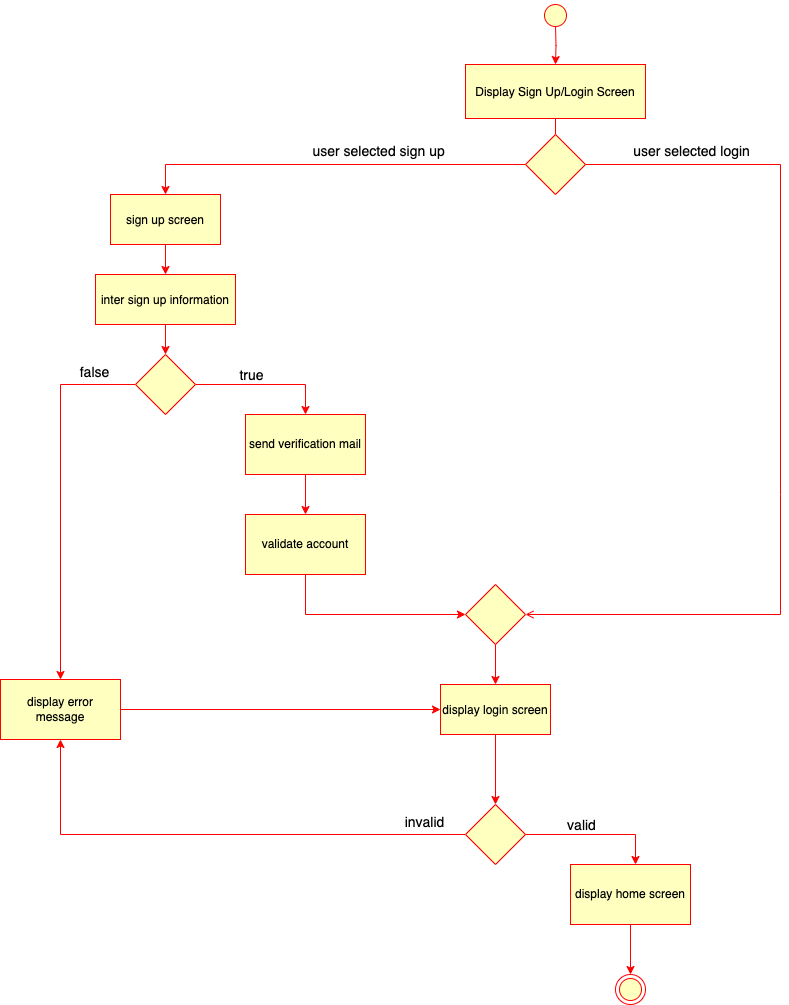

The diagram above was exported from draw.io. Its source (the exported page's mxGraphModel, read from the mxfile embedded in the PNG):
<mxGraphModel dx="1990" dy="386" grid="1" gridSize="10" guides="1" tooltips="1" connect="1" arrows="1" fold="1" page="1" pageScale="1" pageWidth="1169" pageHeight="826" background="none" math="0" shadow="0">
  <root>
    <mxCell id="nSmKzWwutwYdfWH-UyZj-0" />
    <mxCell id="nSmKzWwutwYdfWH-UyZj-1" parent="nSmKzWwutwYdfWH-UyZj-0" />
    <mxCell id="nSmKzWwutwYdfWH-UyZj-2" value="" style="edgeStyle=orthogonalEdgeStyle;rounded=0;orthogonalLoop=1;jettySize=auto;html=1;strokeColor=#FF0000;fillColor=#FFFFC0;" edge="1" parent="nSmKzWwutwYdfWH-UyZj-1">
      <mxGeometry relative="1" as="geometry">
        <mxPoint x="775" y="850" as="sourcePoint" />
        <mxPoint x="775" y="890" as="targetPoint" />
      </mxGeometry>
    </mxCell>
    <mxCell id="nSmKzWwutwYdfWH-UyZj-3" value="" style="ellipse;shape=startState;fillColor=#FFFFC0;strokeColor=#FF0000;" vertex="1" parent="nSmKzWwutwYdfWH-UyZj-1">
      <mxGeometry x="760" y="826" width="30" height="30" as="geometry" />
    </mxCell>
    <mxCell id="nSmKzWwutwYdfWH-UyZj-4" value="Display Sign Up/Login Screen" style="fillColor=#FFFFC0;strokeColor=#FF0000;" vertex="1" parent="nSmKzWwutwYdfWH-UyZj-1">
      <mxGeometry x="685" y="890" width="180" height="54" as="geometry" />
    </mxCell>
    <mxCell id="nSmKzWwutwYdfWH-UyZj-5" value="" style="edgeStyle=orthogonalEdgeStyle;rounded=0;orthogonalLoop=1;jettySize=auto;html=1;fillColor=#FFFFC0;strokeColor=#FF0000;" edge="1" parent="nSmKzWwutwYdfWH-UyZj-1" source="nSmKzWwutwYdfWH-UyZj-6" target="nSmKzWwutwYdfWH-UyZj-29">
      <mxGeometry relative="1" as="geometry" />
    </mxCell>
    <mxCell id="nSmKzWwutwYdfWH-UyZj-6" value="display login screen" style="fillColor=#FFFFC0;strokeColor=#FF0000;" vertex="1" parent="nSmKzWwutwYdfWH-UyZj-1">
      <mxGeometry x="660" y="1510" width="110" height="50" as="geometry" />
    </mxCell>
    <mxCell id="nSmKzWwutwYdfWH-UyZj-7" value="" style="endArrow=open;strokeColor=#FF0000;endFill=1;rounded=0;fillColor=#FFFFC0;" edge="1" parent="nSmKzWwutwYdfWH-UyZj-1">
      <mxGeometry relative="1" as="geometry">
        <mxPoint x="775" y="944" as="sourcePoint" />
        <mxPoint x="775" y="996" as="targetPoint" />
      </mxGeometry>
    </mxCell>
    <mxCell id="nSmKzWwutwYdfWH-UyZj-8" value="" style="edgeStyle=orthogonalEdgeStyle;rounded=0;orthogonalLoop=1;jettySize=auto;html=1;fillColor=#FFFFC0;strokeColor=#FF0000;exitX=0;exitY=0.5;exitDx=0;exitDy=0;" edge="1" parent="nSmKzWwutwYdfWH-UyZj-1" source="nSmKzWwutwYdfWH-UyZj-10" target="nSmKzWwutwYdfWH-UyZj-12">
      <mxGeometry relative="1" as="geometry">
        <mxPoint x="775" y="1065" as="sourcePoint" />
        <Array as="points">
          <mxPoint x="385" y="990" />
        </Array>
      </mxGeometry>
    </mxCell>
    <mxCell id="nSmKzWwutwYdfWH-UyZj-9" value="&lt;font style=&quot;font-size: 14px;&quot;&gt;user selected sign up&amp;nbsp;&lt;/font&gt;" style="edgeLabel;html=1;align=center;verticalAlign=middle;resizable=0;points=[];fillColor=#FFFFC0;strokeColor=#FF0000;" vertex="1" connectable="0" parent="nSmKzWwutwYdfWH-UyZj-8">
      <mxGeometry x="-0.2495" y="-2" relative="1" as="geometry">
        <mxPoint x="1" y="-12" as="offset" />
      </mxGeometry>
    </mxCell>
    <mxCell id="nSmKzWwutwYdfWH-UyZj-10" value="" style="rhombus;whiteSpace=wrap;html=1;fillColor=#FFFFC0;strokeColor=#FF0000;" vertex="1" parent="nSmKzWwutwYdfWH-UyZj-1">
      <mxGeometry x="745" y="960" width="60" height="60" as="geometry" />
    </mxCell>
    <mxCell id="nSmKzWwutwYdfWH-UyZj-11" value="" style="edgeStyle=orthogonalEdgeStyle;rounded=0;orthogonalLoop=1;jettySize=auto;html=1;fillColor=#FFFFC0;strokeColor=#FF0000;" edge="1" parent="nSmKzWwutwYdfWH-UyZj-1" source="nSmKzWwutwYdfWH-UyZj-12" target="nSmKzWwutwYdfWH-UyZj-14">
      <mxGeometry relative="1" as="geometry" />
    </mxCell>
    <mxCell id="nSmKzWwutwYdfWH-UyZj-12" value="sign up screen" style="fillColor=#FFFFC0;strokeColor=#FF0000;" vertex="1" parent="nSmKzWwutwYdfWH-UyZj-1">
      <mxGeometry x="330" y="1020" width="110" height="50" as="geometry" />
    </mxCell>
    <mxCell id="nSmKzWwutwYdfWH-UyZj-13" value="" style="edgeStyle=orthogonalEdgeStyle;rounded=0;orthogonalLoop=1;jettySize=auto;html=1;entryX=0.5;entryY=0;entryDx=0;entryDy=0;fillColor=#FFFFC0;strokeColor=#FF0000;" edge="1" parent="nSmKzWwutwYdfWH-UyZj-1" source="nSmKzWwutwYdfWH-UyZj-14" target="nSmKzWwutwYdfWH-UyZj-17">
      <mxGeometry relative="1" as="geometry">
        <mxPoint x="385" y="1215" as="targetPoint" />
      </mxGeometry>
    </mxCell>
    <mxCell id="nSmKzWwutwYdfWH-UyZj-14" value="inter sign up information" style="fillColor=#FFFFC0;strokeColor=#FF0000;" vertex="1" parent="nSmKzWwutwYdfWH-UyZj-1">
      <mxGeometry x="315" y="1100" width="140" height="50" as="geometry" />
    </mxCell>
    <mxCell id="nSmKzWwutwYdfWH-UyZj-15" value="" style="edgeStyle=orthogonalEdgeStyle;rounded=0;orthogonalLoop=1;jettySize=auto;html=1;fillColor=#FFFFC0;strokeColor=#FF0000;" edge="1" parent="nSmKzWwutwYdfWH-UyZj-1" source="nSmKzWwutwYdfWH-UyZj-17" target="nSmKzWwutwYdfWH-UyZj-19">
      <mxGeometry relative="1" as="geometry">
        <Array as="points">
          <mxPoint x="525" y="1210" />
        </Array>
      </mxGeometry>
    </mxCell>
    <mxCell id="nSmKzWwutwYdfWH-UyZj-16" value="" style="edgeStyle=orthogonalEdgeStyle;rounded=0;orthogonalLoop=1;jettySize=auto;html=1;fillColor=#FFFFC0;strokeColor=#FF0000;exitX=0;exitY=0.5;exitDx=0;exitDy=0;" edge="1" parent="nSmKzWwutwYdfWH-UyZj-1" source="nSmKzWwutwYdfWH-UyZj-17" target="nSmKzWwutwYdfWH-UyZj-23">
      <mxGeometry relative="1" as="geometry">
        <Array as="points">
          <mxPoint x="280" y="1210" />
        </Array>
      </mxGeometry>
    </mxCell>
    <mxCell id="nSmKzWwutwYdfWH-UyZj-17" value="" style="rhombus;whiteSpace=wrap;html=1;fillColor=#FFFFC0;strokeColor=#FF0000;" vertex="1" parent="nSmKzWwutwYdfWH-UyZj-1">
      <mxGeometry x="355" y="1180" width="60" height="60" as="geometry" />
    </mxCell>
    <mxCell id="nSmKzWwutwYdfWH-UyZj-18" value="" style="edgeStyle=orthogonalEdgeStyle;rounded=0;orthogonalLoop=1;jettySize=auto;html=1;fillColor=#FFFFC0;strokeColor=#FF0000;" edge="1" parent="nSmKzWwutwYdfWH-UyZj-1" source="nSmKzWwutwYdfWH-UyZj-19" target="nSmKzWwutwYdfWH-UyZj-21">
      <mxGeometry relative="1" as="geometry" />
    </mxCell>
    <mxCell id="nSmKzWwutwYdfWH-UyZj-19" value="send verification mail" style="whiteSpace=wrap;html=1;fillColor=#FFFFC0;strokeColor=#FF0000;" vertex="1" parent="nSmKzWwutwYdfWH-UyZj-1">
      <mxGeometry x="465" y="1240" width="120" height="60" as="geometry" />
    </mxCell>
    <mxCell id="nSmKzWwutwYdfWH-UyZj-20" value="&lt;font style=&quot;font-size: 14px;&quot;&gt;true&lt;/font&gt;" style="edgeLabel;html=1;align=center;verticalAlign=middle;resizable=0;points=[];fillColor=#FFFFC0;strokeColor=#FF0000;" vertex="1" connectable="0" parent="nSmKzWwutwYdfWH-UyZj-1">
      <mxGeometry x="470.0033333333331" y="1199.9966666666667" as="geometry" />
    </mxCell>
    <mxCell id="nSmKzWwutwYdfWH-UyZj-21" value="validate account" style="whiteSpace=wrap;html=1;fillColor=#FFFFC0;strokeColor=#FF0000;" vertex="1" parent="nSmKzWwutwYdfWH-UyZj-1">
      <mxGeometry x="465" y="1340" width="120" height="60" as="geometry" />
    </mxCell>
    <mxCell id="nSmKzWwutwYdfWH-UyZj-22" style="edgeStyle=orthogonalEdgeStyle;rounded=0;orthogonalLoop=1;jettySize=auto;html=1;exitX=1;exitY=0.5;exitDx=0;exitDy=0;entryX=0;entryY=0.5;entryDx=0;entryDy=0;fillColor=#FFFFC0;strokeColor=#FF0000;" edge="1" parent="nSmKzWwutwYdfWH-UyZj-1" source="nSmKzWwutwYdfWH-UyZj-23" target="nSmKzWwutwYdfWH-UyZj-6">
      <mxGeometry relative="1" as="geometry" />
    </mxCell>
    <mxCell id="nSmKzWwutwYdfWH-UyZj-23" value="display error message" style="whiteSpace=wrap;html=1;fillColor=#FFFFC0;strokeColor=#FF0000;" vertex="1" parent="nSmKzWwutwYdfWH-UyZj-1">
      <mxGeometry x="220" y="1505" width="120" height="60" as="geometry" />
    </mxCell>
    <mxCell id="nSmKzWwutwYdfWH-UyZj-24" value="&lt;span style=&quot;font-size: 14px;&quot;&gt;false&lt;/span&gt;" style="edgeLabel;html=1;align=center;verticalAlign=middle;resizable=0;points=[];fillColor=#FFFFC0;strokeColor=#FF0000;" vertex="1" connectable="0" parent="nSmKzWwutwYdfWH-UyZj-1">
      <mxGeometry x="480.0033333333331" y="1199.9966666666667" as="geometry">
        <mxPoint x="-167" y="-3" as="offset" />
      </mxGeometry>
    </mxCell>
    <mxCell id="nSmKzWwutwYdfWH-UyZj-25" value="" style="endArrow=open;strokeColor=#FF0000;endFill=1;rounded=0;exitX=1;exitY=0.5;exitDx=0;exitDy=0;fillColor=#FFFFC0;entryX=1;entryY=0.5;entryDx=0;entryDy=0;" edge="1" parent="nSmKzWwutwYdfWH-UyZj-1" source="nSmKzWwutwYdfWH-UyZj-10" target="nSmKzWwutwYdfWH-UyZj-36">
      <mxGeometry relative="1" as="geometry">
        <mxPoint x="775" y="1054" as="sourcePoint" />
        <mxPoint x="750" y="1561" as="targetPoint" />
        <Array as="points">
          <mxPoint x="1000" y="990" />
          <mxPoint x="1000" y="1320" />
          <mxPoint x="1000" y="1440" />
        </Array>
      </mxGeometry>
    </mxCell>
    <mxCell id="nSmKzWwutwYdfWH-UyZj-26" style="edgeStyle=orthogonalEdgeStyle;rounded=0;orthogonalLoop=1;jettySize=auto;html=1;exitX=0.5;exitY=1;exitDx=0;exitDy=0;entryX=0;entryY=0.5;entryDx=0;entryDy=0;fillColor=#FFFFC0;strokeColor=#FF0000;" edge="1" parent="nSmKzWwutwYdfWH-UyZj-1" source="nSmKzWwutwYdfWH-UyZj-21" target="nSmKzWwutwYdfWH-UyZj-36">
      <mxGeometry relative="1" as="geometry">
        <mxPoint x="661.375" y="1527.25" as="targetPoint" />
        <Array as="points">
          <mxPoint x="525" y="1440" />
        </Array>
      </mxGeometry>
    </mxCell>
    <mxCell id="nSmKzWwutwYdfWH-UyZj-27" value="" style="edgeStyle=orthogonalEdgeStyle;rounded=0;orthogonalLoop=1;jettySize=auto;html=1;fillColor=#FFFFC0;strokeColor=#FF0000;" edge="1" parent="nSmKzWwutwYdfWH-UyZj-1" source="nSmKzWwutwYdfWH-UyZj-29" target="nSmKzWwutwYdfWH-UyZj-33">
      <mxGeometry relative="1" as="geometry">
        <mxPoint x="855" y="1690" as="targetPoint" />
        <Array as="points">
          <mxPoint x="855" y="1660" />
        </Array>
      </mxGeometry>
    </mxCell>
    <mxCell id="nSmKzWwutwYdfWH-UyZj-28" value="" style="edgeStyle=orthogonalEdgeStyle;rounded=0;orthogonalLoop=1;jettySize=auto;html=1;entryX=0.5;entryY=1;entryDx=0;entryDy=0;fillColor=#FFFFC0;strokeColor=#FF0000;" edge="1" parent="nSmKzWwutwYdfWH-UyZj-1" source="nSmKzWwutwYdfWH-UyZj-29" target="nSmKzWwutwYdfWH-UyZj-23">
      <mxGeometry relative="1" as="geometry">
        <mxPoint x="270" y="1666" as="targetPoint" />
        <Array as="points">
          <mxPoint x="280" y="1660" />
        </Array>
      </mxGeometry>
    </mxCell>
    <mxCell id="nSmKzWwutwYdfWH-UyZj-29" value="" style="rhombus;whiteSpace=wrap;html=1;fillColor=#FFFFC0;strokeColor=#FF0000;" vertex="1" parent="nSmKzWwutwYdfWH-UyZj-1">
      <mxGeometry x="685" y="1630" width="60" height="60" as="geometry" />
    </mxCell>
    <mxCell id="nSmKzWwutwYdfWH-UyZj-30" value="&lt;font style=&quot;font-size: 14px;&quot;&gt;valid&lt;/font&gt;" style="edgeLabel;html=1;align=center;verticalAlign=middle;resizable=0;points=[];fillColor=#FFFFC0;strokeColor=#FF0000;" vertex="1" connectable="0" parent="nSmKzWwutwYdfWH-UyZj-1">
      <mxGeometry x="800.0033333333331" y="1649.9966666666667" as="geometry" />
    </mxCell>
    <mxCell id="nSmKzWwutwYdfWH-UyZj-31" value="&lt;span style=&quot;font-size: 14px;&quot;&gt;invalid&lt;/span&gt;" style="edgeLabel;html=1;align=center;verticalAlign=middle;resizable=0;points=[];fillColor=#FFFFC0;strokeColor=#FF0000;" vertex="1" connectable="0" parent="nSmKzWwutwYdfWH-UyZj-1">
      <mxGeometry x="810.0033333333331" y="1649.9966666666667" as="geometry">
        <mxPoint x="-167" y="-3" as="offset" />
      </mxGeometry>
    </mxCell>
    <mxCell id="nSmKzWwutwYdfWH-UyZj-32" value="" style="edgeStyle=orthogonalEdgeStyle;rounded=0;orthogonalLoop=1;jettySize=auto;html=1;fillColor=#FFFFC0;strokeColor=#FF0000;" edge="1" parent="nSmKzWwutwYdfWH-UyZj-1" source="nSmKzWwutwYdfWH-UyZj-33" target="nSmKzWwutwYdfWH-UyZj-34">
      <mxGeometry relative="1" as="geometry" />
    </mxCell>
    <mxCell id="nSmKzWwutwYdfWH-UyZj-33" value="display home screen" style="whiteSpace=wrap;html=1;fillColor=#FFFFC0;strokeColor=#FF0000;" vertex="1" parent="nSmKzWwutwYdfWH-UyZj-1">
      <mxGeometry x="790" y="1690" width="120" height="60" as="geometry" />
    </mxCell>
    <mxCell id="nSmKzWwutwYdfWH-UyZj-34" value="" style="ellipse;html=1;shape=endState;fillColor=#FFFFC0;strokeColor=#FF0000;" vertex="1" parent="nSmKzWwutwYdfWH-UyZj-1">
      <mxGeometry x="835" y="1800" width="30" height="30" as="geometry" />
    </mxCell>
    <mxCell id="nSmKzWwutwYdfWH-UyZj-35" value="" style="edgeStyle=orthogonalEdgeStyle;rounded=0;orthogonalLoop=1;jettySize=auto;html=1;fillColor=#FFFFC0;strokeColor=#FF0000;" edge="1" parent="nSmKzWwutwYdfWH-UyZj-1" source="nSmKzWwutwYdfWH-UyZj-36" target="nSmKzWwutwYdfWH-UyZj-6">
      <mxGeometry relative="1" as="geometry" />
    </mxCell>
    <mxCell id="nSmKzWwutwYdfWH-UyZj-36" value="" style="rhombus;whiteSpace=wrap;html=1;fillColor=#FFFFC0;strokeColor=#FF0000;" vertex="1" parent="nSmKzWwutwYdfWH-UyZj-1">
      <mxGeometry x="685" y="1410" width="60" height="60" as="geometry" />
    </mxCell>
    <mxCell id="nSmKzWwutwYdfWH-UyZj-37" value="&lt;font style=&quot;font-size: 14px;&quot;&gt;user selected login&lt;/font&gt;" style="edgeLabel;html=1;align=center;verticalAlign=middle;resizable=0;points=[];fillColor=#FFFFC0;strokeColor=#FF0000;" vertex="1" connectable="0" parent="nSmKzWwutwYdfWH-UyZj-1">
      <mxGeometry x="910.0018181818184" y="975.9999999999995" as="geometry" />
    </mxCell>
  </root>
</mxGraphModel>